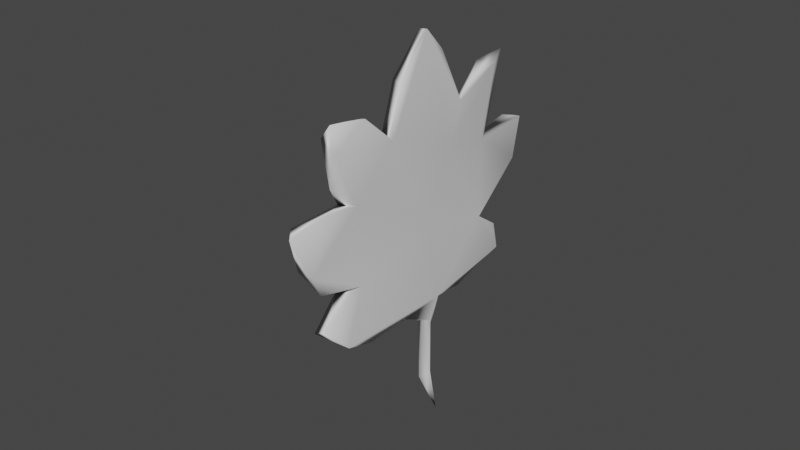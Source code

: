 # Source: leaf.blend  (saved by Blender 2.90.8; exported with 4.5.12 LTS)
import bpy
from mathutils import Matrix  # noqa: F401  (used for matrix-valued properties, if any)

bpy.ops.wm.read_factory_settings(use_empty=True)
scene = bpy.context.scene
scene.name = 'Scene'

# ---- collections
col_collection = bpy.data.collections.new('Collection'); scene.collection.children.link(col_collection)

# ---- materials (node trees are filled in below, after node groups)
mat_default_obj_001 = bpy.data.materials.new('Default OBJ.001')
mat_default_obj_001.use_transparent_shadow = False

# ---- material node trees
mat_default_obj_001.use_nodes = True; mat_default_obj_001.node_tree.nodes.clear()
_N = mat_default_obj_001.node_tree.nodes; _L = mat_default_obj_001.node_tree.links
n0 = _N.new('ShaderNodeBsdfPrincipled'); n0.name = 'Principled BSDF'; n0.location = (10, 300)
n0.distribution = 'GGX'
n0.subsurface_method = 'BURLEY'
n0.inputs[3].default_value = 1.45
n0.inputs[27].default_value = (0.0, 0.0, 0.0, 1.0)
n0.inputs[28].default_value = 1.0
n1 = _N.new('ShaderNodeOutputMaterial'); n1.name = 'Material Output'; n1.location = (300, 300)
_L.new(n0.outputs[0], n1.inputs[0])
n1.is_active_output = True

# ---- world
world_world = bpy.data.worlds.new('World'); scene.world = world_world
world_world.use_nodes = True; world_world.node_tree.nodes.clear()
_N = world_world.node_tree.nodes; _L = world_world.node_tree.links
n0 = _N.new('ShaderNodeOutputWorld'); n0.name = 'World Output'; n0.location = (300, 300)
n1 = _N.new('ShaderNodeBackground'); n1.name = 'Background'; n1.location = (10, 300)
n1.inputs[0].default_value = (0.05088, 0.05088, 0.05088, 1.0)
_L.new(n1.outputs[0], n0.inputs[0])
n0.is_active_output = True
world_world.color = (0.05088, 0.05088, 0.05088)
world_world.use_sun_shadow = False
world_world.sun_shadow_jitter_overblur = 0.0

# ---- meshes
me_leaf = bpy.data.meshes.new('leaf')
me_leaf.from_pydata([(-1.662, 2.004, -4.597), (-1.15, 1.933, -11.08), (-0.1506, -0.8447, -10.65), (0.6224, 1.813, -2.884), (1.455, 5.449, -12.41), (-3.133, 12.84, -4.238), (-1.372, 3.862, 12.07), (-2.747, 5.561, 14.47), (-3.004, 4.105, 10.95), (6.364, -16.6, -5.224), (4.064, -11.33, 1.862), (5.2, -15.52, 1.696), (-4.619, 11.82, -4.763), (-4.991, 9.371, 5.341), (-1.902, -2.681, 16.62), (-0.6033, -1.208, 4.391), (0.01403, -7.305, 15.08), (1.459, -7.038, 14.8), (2.689, -7.395, 8.949), (0.01167, -4.279, 20.78), (1.373, -8.671, -1.165), (1.355, -8.195, 9.182), (4.423, -5.57, -15.84), (2.845, 0.1367, -14.34), (6.463, -9.936, -14.75), (2.893, -13.05, 1.717), (3.307, -17.04, 9.651), (2.388, -12.64, 11.38), (2.689, -4.086, -14.41), (3.143, -10.97, -8.76), (2.055, 6.636, -25.72), (1.581, 5.295, -19.39), (3.111, 5.797, -22.46), (4.247, 7.287, -27.46), (1.85, 5.36, -24.03), (4.877, -13.87, -13.25), (3.117, -11.98, 11.72), (4.731, -19.43, 0.2001), (-6.37, 11.22, 15.57), (-0.4867, 3.133, 6.893), (-3.731, 9.524, 16.1), (2.429, 4.342, -15.18), (-0.9616, 10.27, -12.7), (-2.293, 13.76, -11.14), (-3.394, 10.21, 6.345), (-7.965, 18.14, 7.729), (-2.794, 16.84, -8.731), (-1.175, -0.7139, 18.26), (-2.446, 0.8979, 15.73), (-0.9615, -4.598, 20.51), (4.613, -17.45, -5.219), (6.523, -20.51, -0.2324), (5.834, -13.18, -12.66), (-6.142, 17.9, 8.194), (-4.474, 11.47, 7.28), (4.877, -14.12, -8.436), (-6.346, 15.13, 8.308), (-0.167, 4.348, -13.07), (0.6896, 3.86, -15.78), (4.964, -16.23, 8.473), (-5.54, 18.02, 2.692), (3.764, -15.0, 3.976), (4.237, -16.9, 11.51), (2.039, 3.332, -15.38), (-5.597, 16.47, -1.768), (-4.826, 13.54, -4.9), (-5.642, 18.03, -6.818), (-4.472, 7.345, 16.1), (-4.008, 16.41, -5.907), (-5.5, 11.39, 17.24), (4.197, -8.349, -8.154)], [], [(0, 1, 2), (3, 4, 5), (6, 7, 8), (9, 10, 11), (12, 0, 13), (1, 0, 12), (8, 14, 6), (14, 15, 16), (17, 18, 19), (20, 21, 15), (22, 23, 24), (25, 26, 27), (2, 28, 29), (30, 31, 32), (33, 34, 30), (35, 29, 28), (21, 36, 18), (37, 25, 20), (32, 33, 30), (23, 22, 28), (33, 32, 34), (8, 38, 13), (39, 40, 6), (4, 23, 41), (4, 42, 43), (19, 18, 39), (40, 39, 44), (13, 45, 12), (28, 22, 35), (4, 46, 5), (47, 48, 49), (15, 21, 16), (37, 50, 51), (4, 43, 46), (13, 0, 15), (6, 48, 47), (35, 24, 52), (47, 19, 6), (16, 49, 14), (53, 54, 44), (50, 29, 55), (54, 56, 13), (54, 53, 56), (57, 31, 58), (39, 18, 3), (48, 6, 14), (18, 59, 10), (51, 11, 37), (55, 9, 50), (9, 51, 50), (60, 44, 5), (19, 16, 17), (39, 6, 19), (61, 10, 59), (36, 62, 59), (63, 23, 58), (17, 16, 21), (2, 1, 58), (23, 2, 58), (57, 42, 4), (34, 63, 58), (31, 57, 4), (32, 41, 63), (64, 65, 12), (62, 36, 27), (26, 62, 27), (45, 13, 56), (66, 46, 43), (40, 67, 7), (68, 65, 5), (40, 54, 69), (8, 7, 67), (70, 9, 55), (51, 9, 11), (58, 1, 57), (20, 2, 29), (29, 50, 20), (6, 40, 7), (11, 10, 25), (37, 20, 50), (70, 24, 4), (61, 59, 26), (23, 4, 24), (32, 31, 41), (49, 48, 14), (39, 3, 5), (49, 19, 47), (36, 21, 27), (10, 9, 70), (0, 20, 15), (12, 65, 66), (10, 61, 25), (36, 59, 18), (54, 40, 44), (25, 27, 20), (12, 66, 1), (69, 38, 67), (38, 69, 54), (65, 68, 66), (66, 68, 46), (39, 5, 44), (60, 53, 44), (8, 15, 14), (18, 10, 3), (24, 35, 22), (52, 24, 70), (29, 52, 70), (2, 20, 0), (41, 23, 63), (31, 4, 41), (18, 17, 21), (31, 30, 34), (38, 54, 13), (8, 67, 38), (63, 34, 32), (5, 46, 68), (8, 13, 15), (25, 37, 11), (64, 12, 45), (58, 31, 34), (56, 53, 45), (53, 60, 45), (70, 4, 3), (43, 42, 66), (42, 57, 66), (35, 52, 29), (26, 59, 62), (25, 61, 26), (16, 19, 49), (10, 70, 3), (60, 64, 45), (67, 40, 69), (5, 64, 60), (64, 5, 65), (20, 27, 21), (2, 23, 28), (57, 1, 66), (70, 55, 29)])
me_leaf.polygons.foreach_set('use_smooth', [True] * 138)
me_leaf.materials.append(mat_default_obj_001)
me_leaf.use_remesh_fix_poles = True
me_leaf.use_remesh_preserve_attributes = False
me_leaf.use_mirror_vertex_groups = False
me_leaf.update()
me_leaf.normals_split_custom_set([tuple(v) for v in zip(*[iter([-0.949, -0.3095, -0.05942, -0.9281, -0.248, -0.2776, -0.9172, -0.3257, -0.2297, 0.9479, 0.2959, 0.1182, 0.9295, 0.3378, 0.148, 0.9267, 0.3365, 0.1671, 0.8899, 0.3613, 0.2784, 0.2978, -0.6375, 0.7105, -0.9408, -0.3377, -0.0287, 0.9921, 0.1172, -0.04446, 0.9637, 0.2571, 0.07128, 0.8804, 0.1373, 0.4539, -0.958, -0.2528, -0.1355, -0.949, -0.3095, -0.05942, -0.9449, -0.32, -0.06871, -0.9281, -0.248, -0.2776, -0.949, -0.3095, -0.05942, -0.958, -0.2528, -0.1355, -0.9408, -0.3377, -0.0287, -0.9559, -0.286, -0.06626, 0.8899, 0.3613, 0.2784, -0.9559, -0.286, -0.06626, -0.9474, -0.3182, -0.03554, -0.858, -0.511, -0.05129, 0.8508, -0.4263, 0.3072, 0.9563, 0.2719, 0.107, 0.9388, 0.268, 0.2164, -0.9544, -0.2939, -0.05286, -0.9486, -0.3163, 0.005922, -0.9474, -0.3182, -0.03554, -0.0401, 0.01643, -0.9991, 0.2548, 0.009168, -0.967, 0.9879, 0.1541, 0.01689, -0.9316, -0.3599, 0.05104, -0.9085, -0.4175, -0.01534, -0.9708, -0.2134, 0.1091, -0.9172, -0.3257, -0.2297, -0.8555, -0.2349, -0.4614, -0.9166, -0.3569, -0.1804, -0.4186, 0.9069, -0.04835, -0.4019, 0.9113, 0.0899, 0.9841, -0.1746, -0.03356, 0.5086, 0.8536, 0.1132, -0.1426, -0.9498, -0.2785, -0.4186, 0.9069, -0.04835, -0.8537, -0.4108, -0.3202, -0.9166, -0.3569, -0.1804, -0.8555, -0.2349, -0.4614, -0.9486, -0.3163, 0.005922, 0.8517, 0.2708, 0.4486, 0.9563, 0.2719, 0.107, -0.8724, -0.4802, 0.09144, -0.9316, -0.3599, 0.05104, -0.9544, -0.2939, -0.05286, 0.9841, -0.1746, -0.03356, 0.5086, 0.8536, 0.1132, -0.4186, 0.9069, -0.04835, 0.2548, 0.009168, -0.967, -0.0401, 0.01643, -0.9991, -0.8555, -0.2349, -0.4614, 0.5086, 0.8536, 0.1132, 0.9841, -0.1746, -0.03356, -0.1426, -0.9498, -0.2785, -0.9408, -0.3377, -0.0287, -0.9968, -0.07843, 0.01382, -0.9449, -0.32, -0.06871, 0.941, 0.3266, 0.08889, 0.8747, 0.4432, 0.1963, 0.8899, 0.3613, 0.2784, 0.9295, 0.3378, 0.148, 0.2548, 0.009168, -0.967, 0.9502, 0.293, 0.1061, 0.9295, 0.3378, 0.148, -0.6675, 0.0468, -0.7431, 0.3878, 0.4742, -0.7904, 0.9388, 0.268, 0.2164, 0.9563, 0.2719, 0.107, 0.941, 0.3266, 0.08889, 0.8747, 0.4432, 0.1963, 0.941, 0.3266, 0.08889, 0.9218, 0.3746, 0.1001, -0.9449, -0.32, -0.06871, -0.9938, -0.09992, -0.04782, -0.958, -0.2528, -0.1355, -0.8555, -0.2349, -0.4614, -0.0401, 0.01643, -0.9991, -0.8537, -0.4108, -0.3202, 0.9295, 0.3378, 0.148, 0.8843, 0.4594, 0.08282, 0.9267, 0.3365, 0.1671, 0.2909, 0.6802, 0.6729, -0.9507, 0.2982, 0.08538, -0.8026, -0.4473, 0.3947, -0.9474, -0.3182, -0.03554, -0.9486, -0.3163, 0.005922, -0.858, -0.511, -0.05129, -0.8724, -0.4802, 0.09144, -0.862, -0.4477, -0.238, 0.9657, -0.2208, 0.1369, 0.9295, 0.3378, 0.148, 0.3878, 0.4742, -0.7904, 0.8843, 0.4594, 0.08282, -0.9449, -0.32, -0.06871, -0.949, -0.3095, -0.05942, -0.9474, -0.3182, -0.03554, 0.8899, 0.3613, 0.2784, -0.9507, 0.2982, 0.08538, 0.2909, 0.6802, 0.6729, -0.8537, -0.4108, -0.3202, 0.9879, 0.1541, 0.01689, 0.8949, -0.2971, 0.3331, 0.2909, 0.6802, 0.6729, 0.9388, 0.268, 0.2164, 0.8899, 0.3613, 0.2784, -0.858, -0.511, -0.05129, -0.8026, -0.4473, 0.3947, -0.9559, -0.286, -0.06626, 0.8337, 0.4863, 0.2615, -0.207, 0.8237, 0.5279, 0.9218, 0.3746, 0.1001, -0.862, -0.4477, -0.238, -0.9166, -0.3569, -0.1804, 0.5358, -0.2153, -0.8165, -0.207, 0.8237, 0.5279, -0.5585, -0.3434, 0.7551, -0.9449, -0.32, -0.06871, -0.207, 0.8237, 0.5279, 0.8337, 0.4863, 0.2615, -0.5585, -0.3434, 0.7551, -0.8353, 0.07934, -0.5441, -0.4019, 0.9113, 0.0899, -0.6933, -0.5694, -0.4418, 0.941, 0.3266, 0.08889, 0.9563, 0.2719, 0.107, 0.9479, 0.2959, 0.1182, -0.9507, 0.2982, 0.08538, 0.8899, 0.3613, 0.2784, -0.9559, -0.286, -0.06626, 0.9563, 0.2719, 0.107, 0.9994, 0.003239, 0.03375, 0.9637, 0.2571, 0.07128, 0.9657, -0.2208, 0.1369, 0.8804, 0.1373, 0.4539, -0.8724, -0.4802, 0.09144, 0.5358, -0.2153, -0.8165, 0.9921, 0.1172, -0.04446, -0.862, -0.4477, -0.238, 0.9921, 0.1172, -0.04446, 0.9657, -0.2208, 0.1369, -0.862, -0.4477, -0.238, 0.8425, 0.5379, 0.02867, 0.9218, 0.3746, 0.1001, 0.9267, 0.3365, 0.1671, 0.9388, 0.268, 0.2164, -0.858, -0.511, -0.05129, 0.8508, -0.4263, 0.3072, 0.941, 0.3266, 0.08889, 0.8899, 0.3613, 0.2784, 0.9388, 0.268, 0.2164, 0.4457, -0.726, -0.5237, 0.9637, 0.2571, 0.07128, 0.9994, 0.003239, 0.03375, 0.8517, 0.2708, 0.4486, 0.6596, -0.1842, 0.7287, 0.9994, 0.003239, 0.03375, 0.4132, -0.732, -0.5417, 0.2548, 0.009168, -0.967, -0.6933, -0.5694, -0.4418, 0.8508, -0.4263, 0.3072, -0.858, -0.511, -0.05129, -0.9486, -0.3163, 0.005922, -0.9172, -0.3257, -0.2297, -0.9281, -0.248, -0.2776, -0.6933, -0.5694, -0.4418, 0.2548, 0.009168, -0.967, -0.9172, -0.3257, -0.2297, -0.6933, -0.5694, -0.4418, -0.8353, 0.07934, -0.5441, -0.6675, 0.0468, -0.7431, 0.9295, 0.3378, 0.148, -0.1426, -0.9498, -0.2785, 0.4132, -0.732, -0.5417, -0.6933, -0.5694, -0.4418, -0.4019, 0.9113, 0.0899, -0.8353, 0.07934, -0.5441, 0.9295, 0.3378, 0.148, 0.9841, -0.1746, -0.03356, 0.9502, 0.293, 0.1061, 0.4132, -0.732, -0.5417, -0.8301, 0.3392, -0.4427, -0.7687, 0.6033, 0.2126, -0.958, -0.2528, -0.1355, 0.6596, -0.1842, 0.7287, 0.8517, 0.2708, 0.4486, -0.9708, -0.2134, 0.1091, -0.9085, -0.4175, -0.01534, 0.6596, -0.1842, 0.7287, -0.9708, -0.2134, 0.1091, -0.9938, -0.09992, -0.04782, -0.9449, -0.32, -0.06871, -0.5585, -0.3434, 0.7551, -0.9574, 0.003412, -0.2887, 0.8843, 0.4594, 0.08282, 0.3878, 0.4742, -0.7904, 0.8747, 0.4432, 0.1963, -0.7721, -0.545, 0.3268, 0.2978, -0.6375, 0.7105, 0.5101, 0.5415, 0.6682, -0.7687, 0.6033, 0.2126, 0.9267, 0.3365, 0.1671, 0.8747, 0.4432, 0.1963, -0.207, 0.8237, 0.5279, 0.4624, 0.795, 0.3925, -0.9408, -0.3377, -0.0287, 0.2978, -0.6375, 0.7105, -0.7721, -0.545, 0.3268, 0.9537, 0.251, 0.1656, 0.9921, 0.1172, -0.04446, 0.5358, -0.2153, -0.8165, 0.9657, -0.2208, 0.1369, 0.9921, 0.1172, -0.04446, 0.8804, 0.1373, 0.4539, -0.6933, -0.5694, -0.4418, -0.9281, -0.248, -0.2776, -0.8353, 0.07934, -0.5441, -0.9544, -0.2939, -0.05286, -0.9172, -0.3257, -0.2297, -0.9166, -0.3569, -0.1804, -0.9166, -0.3569, -0.1804, -0.862, -0.4477, -0.238, -0.9544, -0.2939, -0.05286, 0.8899, 0.3613, 0.2784, 0.8747, 0.4432, 0.1963, 0.2978, -0.6375, 0.7105, 0.8804, 0.1373, 0.4539, 0.9637, 0.2571, 0.07128, -0.9316, -0.3599, 0.05104, -0.8724, -0.4802, 0.09144, -0.9544, -0.2939, -0.05286, -0.862, -0.4477, -0.238, 0.9537, 0.251, 0.1656, 0.9879, 0.1541, 0.01689, 0.9295, 0.3378, 0.148, 0.4457, -0.726, -0.5237, 0.9994, 0.003239, 0.03375, -0.9085, -0.4175, -0.01534, 0.2548, 0.009168, -0.967, 0.9295, 0.3378, 0.148, 0.9879, 0.1541, 0.01689, 0.9841, -0.1746, -0.03356, -0.4019, 0.9113, 0.0899, 0.9502, 0.293, 0.1061, -0.8026, -0.4473, 0.3947, -0.9507, 0.2982, 0.08538, -0.9559, -0.286, -0.06626, 0.941, 0.3266, 0.08889, 0.9479, 0.2959, 0.1182, 0.9267, 0.3365, 0.1671, -0.8026, -0.4473, 0.3947, 0.9388, 0.268, 0.2164, 0.2909, 0.6802, 0.6729, 0.8517, 0.2708, 0.4486, -0.9486, -0.3163, 0.005922, -0.9708, -0.2134, 0.1091, 0.9637, 0.2571, 0.07128, 0.9921, 0.1172, -0.04446, 0.9537, 0.251, 0.1656, -0.949, -0.3095, -0.05942, -0.9544, -0.2939, -0.05286, -0.9474, -0.3182, -0.03554, -0.958, -0.2528, -0.1355, -0.7687, 0.6033, 0.2126, -0.9574, 0.003412, -0.2887, 0.9637, 0.2571, 0.07128, 0.4457, -0.726, -0.5237, -0.9316, -0.3599, 0.05104, 0.8517, 0.2708, 0.4486, 0.9994, 0.003239, 0.03375, 0.9563, 0.2719, 0.107, -0.207, 0.8237, 0.5279, 0.8747, 0.4432, 0.1963, 0.9218, 0.3746, 0.1001, -0.9316, -0.3599, 0.05104, -0.9708, -0.2134, 0.1091, -0.9544, -0.2939, -0.05286, -0.958, -0.2528, -0.1355, -0.9574, 0.003412, -0.2887, -0.9281, -0.248, -0.2776, 0.4624, 0.795, 0.3925, -0.9968, -0.07843, 0.01382, -0.7721, -0.545, 0.3268, -0.9968, -0.07843, 0.01382, 0.4624, 0.795, 0.3925, -0.207, 0.8237, 0.5279, -0.7687, 0.6033, 0.2126, 0.5101, 0.5415, 0.6682, -0.9574, 0.003412, -0.2887, -0.9574, 0.003412, -0.2887, 0.5101, 0.5415, 0.6682, 0.8843, 0.4594, 0.08282, 0.941, 0.3266, 0.08889, 0.9267, 0.3365, 0.1671, 0.9218, 0.3746, 0.1001, 0.8425, 0.5379, 0.02867, 0.8337, 0.4863, 0.2615, 0.9218, 0.3746, 0.1001, -0.9408, -0.3377, -0.0287, -0.9474, -0.3182, -0.03554, -0.9559, -0.286, -0.06626, 0.9563, 0.2719, 0.107, 0.9637, 0.2571, 0.07128, 0.9479, 0.2959, 0.1182, 0.9879, 0.1541, 0.01689, -0.8537, -0.4108, -0.3202, -0.0401, 0.01643, -0.9991, 0.8949, -0.2971, 0.3331, 0.9879, 0.1541, 0.01689, 0.9537, 0.251, 0.1656, -0.9166, -0.3569, -0.1804, 0.8949, -0.2971, 0.3331, 0.9537, 0.251, 0.1656, -0.9172, -0.3257, -0.2297, -0.9544, -0.2939, -0.05286, -0.949, -0.3095, -0.05942, 0.9502, 0.293, 0.1061, 0.2548, 0.009168, -0.967, 0.4132, -0.732, -0.5417, -0.4019, 0.9113, 0.0899, 0.9295, 0.3378, 0.148, 0.9502, 0.293, 0.1061, 0.9563, 0.2719, 0.107, 0.8508, -0.4263, 0.3072, -0.9486, -0.3163, 0.005922, -0.4019, 0.9113, 0.0899, -0.4186, 0.9069, -0.04835, -0.1426, -0.9498, -0.2785, -0.9968, -0.07843, 0.01382, -0.207, 0.8237, 0.5279, -0.9449, -0.32, -0.06871, -0.9408, -0.3377, -0.0287, -0.7721, -0.545, 0.3268, -0.9968, -0.07843, 0.01382, 0.4132, -0.732, -0.5417, -0.1426, -0.9498, -0.2785, 0.9841, -0.1746, -0.03356, 0.9267, 0.3365, 0.1671, 0.8843, 0.4594, 0.08282, 0.5101, 0.5415, 0.6682, -0.9408, -0.3377, -0.0287, -0.9449, -0.32, -0.06871, -0.9474, -0.3182, -0.03554, -0.9316, -0.3599, 0.05104, -0.8724, -0.4802, 0.09144, 0.8804, 0.1373, 0.4539, -0.8301, 0.3392, -0.4427, -0.958, -0.2528, -0.1355, -0.9938, -0.09992, -0.04782, -0.6933, -0.5694, -0.4418, -0.4019, 0.9113, 0.0899, -0.1426, -0.9498, -0.2785, -0.5585, -0.3434, 0.7551, 0.8337, 0.4863, 0.2615, -0.9938, -0.09992, -0.04782, 0.8337, 0.4863, 0.2615, 0.8425, 0.5379, 0.02867, -0.9938, -0.09992, -0.04782, 0.9537, 0.251, 0.1656, 0.9295, 0.3378, 0.148, 0.9479, 0.2959, 0.1182, 0.3878, 0.4742, -0.7904, -0.6675, 0.0468, -0.7431, -0.9574, 0.003412, -0.2887, -0.6675, 0.0468, -0.7431, -0.8353, 0.07934, -0.5441, -0.9574, 0.003412, -0.2887, -0.8537, -0.4108, -0.3202, 0.8949, -0.2971, 0.3331, -0.9166, -0.3569, -0.1804, -0.9085, -0.4175, -0.01534, 0.9994, 0.003239, 0.03375, 0.6596, -0.1842, 0.7287, -0.9316, -0.3599, 0.05104, 0.4457, -0.726, -0.5237, -0.9085, -0.4175, -0.01534, -0.858, -0.511, -0.05129, 0.9388, 0.268, 0.2164, -0.8026, -0.4473, 0.3947, 0.9637, 0.2571, 0.07128, 0.9537, 0.251, 0.1656, 0.9479, 0.2959, 0.1182, 0.8425, 0.5379, 0.02867, -0.8301, 0.3392, -0.4427, -0.9938, -0.09992, -0.04782, -0.7721, -0.545, 0.3268, 0.8747, 0.4432, 0.1963, 0.4624, 0.795, 0.3925, 0.9267, 0.3365, 0.1671, -0.8301, 0.3392, -0.4427, 0.8425, 0.5379, 0.02867, -0.8301, 0.3392, -0.4427, 0.9267, 0.3365, 0.1671, -0.7687, 0.6033, 0.2126, -0.9544, -0.2939, -0.05286, -0.9708, -0.2134, 0.1091, -0.9486, -0.3163, 0.005922, -0.9172, -0.3257, -0.2297, 0.2548, 0.009168, -0.967, -0.8555, -0.2349, -0.4614, -0.8353, 0.07934, -0.5441, -0.9281, -0.248, -0.2776, -0.9574, 0.003412, -0.2887, 0.9537, 0.251, 0.1656, 0.5358, -0.2153, -0.8165, -0.9166, -0.3569, -0.1804])] * 3)])

# ---- objects
ob_leaf = bpy.data.objects.new('leaf', me_leaf)

# ---- transforms, parenting, visibility, modifiers, constraints
ob_leaf.location = (0.1758, -0.749, 0.3084)
ob_leaf.rotation_euler = (-0.2075, 0.06792, -0.3126)
ob_leaf.lineart.crease_threshold = 0.0

# ---- collection membership
col_collection.objects.link(ob_leaf)

# ---- scene / render settings (as saved in the file)
scene.frame_start = 1; scene.frame_end = 250; scene.frame_set(1)
scene.render.engine = 'BLENDER_EEVEE_NEXT'
scene.cycles.use_denoising = False
scene.cycles.samples = 128
scene.cycles.sampling_pattern = 'TABULATED_SOBOL'
scene.cycles.use_adaptive_sampling = False
scene.cycles.use_light_tree = False
scene.view_settings.view_transform = 'Filmic'
bpy.context.view_layer.update()

# ---- added for rendering (the .blend has no active camera and no usable light): camera, sun
cam_auto = bpy.data.cameras.new('AutoCamera')
cam_auto.lens = 50.0
cam_auto.sensor_width = 36.0
cam_auto.clip_end = 1309.8
ob_auto_camera = bpy.data.objects.new('AutoCamera', cam_auto)
scene.collection.objects.link(ob_auto_camera)
ob_auto_camera.location = (73.3597, -91.7844, 57.0462)
ob_auto_camera.rotation_euler = (1.09748, -7.21219e-08, 0.694738)
scene.camera = ob_auto_camera
light_auto_sun = bpy.data.lights.new('AutoSun', 'SUN')
light_auto_sun.energy = 3.0
light_auto_sun.angle = 0.0523599
ob_auto_sun = bpy.data.objects.new('AutoSun', light_auto_sun)
scene.collection.objects.link(ob_auto_sun)
ob_auto_sun.rotation_euler = (0.872665, 0.174533, 0.523599)
bpy.context.view_layer.update()
